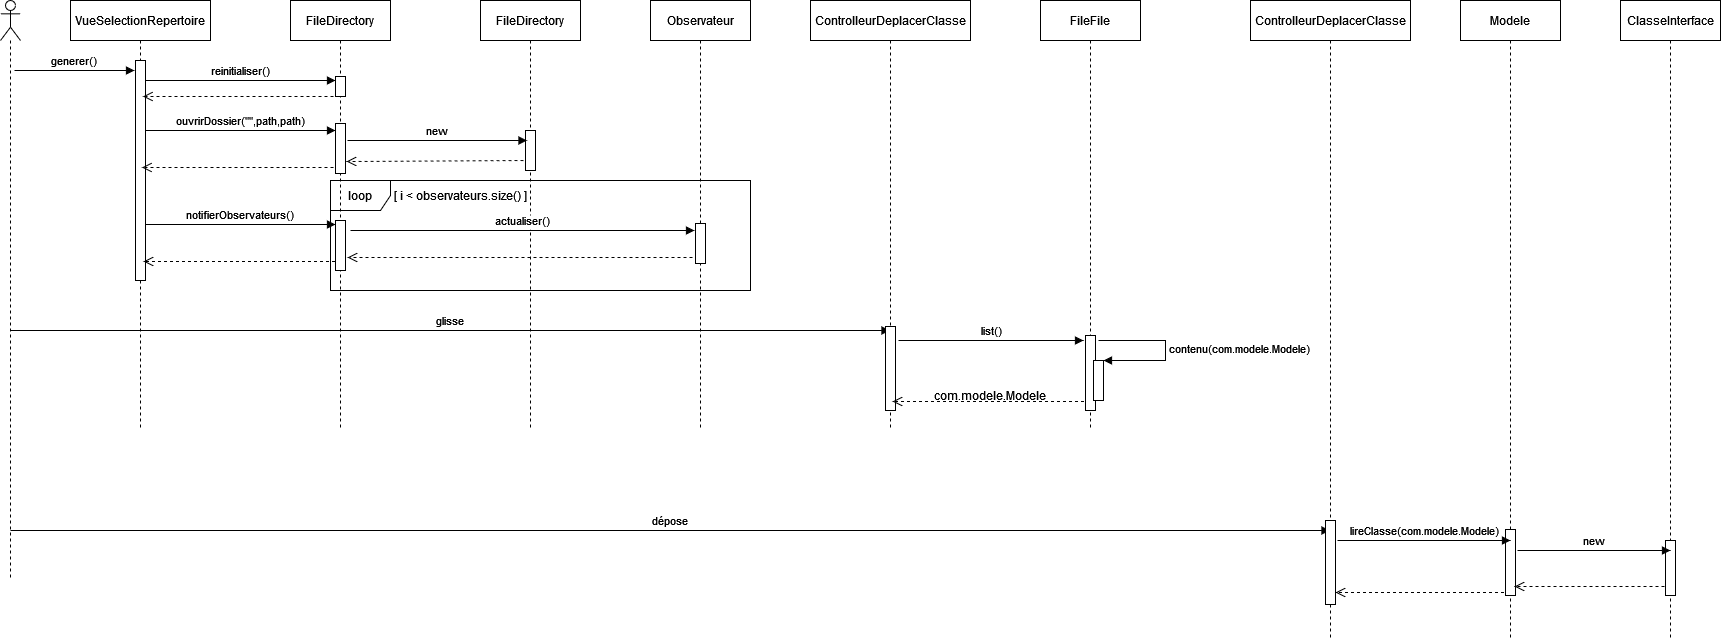

The diagram above was exported from draw.io. Its source (the exported page's mxGraphModel, read from the mxfile embedded in the PNG):
<mxGraphModel dx="762" dy="747" grid="1" gridSize="10" guides="1" tooltips="1" connect="1" arrows="1" fold="1" page="1" pageScale="1" pageWidth="850" pageHeight="1100" math="0" shadow="0">
  <root>
    <mxCell id="0" />
    <mxCell id="1" parent="0" />
    <mxCell id="6dKvWbPB0P5fs-RstMZN-16" value="loop" style="shape=umlFrame;whiteSpace=wrap;html=1;" vertex="1" parent="1">
      <mxGeometry x="340" y="260" width="420" height="110" as="geometry" />
    </mxCell>
    <mxCell id="3nuBFxr9cyL0pnOWT2aG-1" value="VueSelectionRepertoire" style="shape=umlLifeline;perimeter=lifelinePerimeter;container=1;collapsible=0;recursiveResize=0;rounded=0;shadow=0;strokeWidth=1;" parent="1" vertex="1">
      <mxGeometry x="80" y="80" width="140" height="430" as="geometry" />
    </mxCell>
    <mxCell id="3nuBFxr9cyL0pnOWT2aG-2" value="" style="points=[];perimeter=orthogonalPerimeter;rounded=0;shadow=0;strokeWidth=1;" parent="3nuBFxr9cyL0pnOWT2aG-1" vertex="1">
      <mxGeometry x="65" y="60" width="10" height="220" as="geometry" />
    </mxCell>
    <mxCell id="buxoTSYbNkddxZd1kNEI-3" value="ouvrirDossier(&quot;&quot;,path,path)" style="verticalAlign=bottom;endArrow=block;entryX=0;entryY=0;shadow=0;strokeWidth=1;" parent="3nuBFxr9cyL0pnOWT2aG-1" edge="1">
      <mxGeometry relative="1" as="geometry">
        <mxPoint x="75" y="130" as="sourcePoint" />
        <mxPoint x="265" y="130" as="targetPoint" />
      </mxGeometry>
    </mxCell>
    <mxCell id="6dKvWbPB0P5fs-RstMZN-36" value="generer()" style="verticalAlign=bottom;endArrow=block;shadow=0;strokeWidth=1;" edge="1" parent="3nuBFxr9cyL0pnOWT2aG-1">
      <mxGeometry relative="1" as="geometry">
        <mxPoint x="-56" y="70" as="sourcePoint" />
        <mxPoint x="64" y="70" as="targetPoint" />
      </mxGeometry>
    </mxCell>
    <mxCell id="6dKvWbPB0P5fs-RstMZN-37" value="glisse" style="verticalAlign=bottom;endArrow=block;shadow=0;strokeWidth=1;" edge="1" parent="3nuBFxr9cyL0pnOWT2aG-1" target="6dKvWbPB0P5fs-RstMZN-38">
      <mxGeometry relative="1" as="geometry">
        <mxPoint x="-60" y="330" as="sourcePoint" />
        <mxPoint x="690" y="330" as="targetPoint" />
      </mxGeometry>
    </mxCell>
    <mxCell id="3nuBFxr9cyL0pnOWT2aG-8" value="reinitialiser()" style="verticalAlign=bottom;endArrow=block;entryX=0;entryY=0;shadow=0;strokeWidth=1;" parent="1" source="3nuBFxr9cyL0pnOWT2aG-2" edge="1">
      <mxGeometry relative="1" as="geometry">
        <mxPoint x="275" y="160" as="sourcePoint" />
        <mxPoint x="345" y="160" as="targetPoint" />
      </mxGeometry>
    </mxCell>
    <mxCell id="buxoTSYbNkddxZd1kNEI-2" value="" style="verticalAlign=bottom;endArrow=open;dashed=1;endSize=8;shadow=0;strokeWidth=1;" parent="1" edge="1">
      <mxGeometry relative="1" as="geometry">
        <mxPoint x="152.5" y="176" as="targetPoint" />
        <mxPoint x="343" y="176" as="sourcePoint" />
      </mxGeometry>
    </mxCell>
    <mxCell id="buxoTSYbNkddxZd1kNEI-6" value="FileDirectory" style="shape=umlLifeline;perimeter=lifelinePerimeter;container=1;collapsible=0;recursiveResize=0;rounded=0;shadow=0;strokeWidth=1;" parent="1" vertex="1">
      <mxGeometry x="490" y="80" width="100" height="430" as="geometry" />
    </mxCell>
    <mxCell id="buxoTSYbNkddxZd1kNEI-7" value="" style="points=[];perimeter=orthogonalPerimeter;rounded=0;shadow=0;strokeWidth=1;" parent="buxoTSYbNkddxZd1kNEI-6" vertex="1">
      <mxGeometry x="45" y="130" width="10" height="40" as="geometry" />
    </mxCell>
    <mxCell id="buxoTSYbNkddxZd1kNEI-9" value="new" style="verticalAlign=bottom;endArrow=block;shadow=0;strokeWidth=1;" parent="1" edge="1">
      <mxGeometry relative="1" as="geometry">
        <mxPoint x="357" y="220" as="sourcePoint" />
        <mxPoint x="536.5" y="220" as="targetPoint" />
      </mxGeometry>
    </mxCell>
    <mxCell id="6dKvWbPB0P5fs-RstMZN-1" value="" style="verticalAlign=bottom;endArrow=open;dashed=1;endSize=8;shadow=0;strokeWidth=1;entryX=1.3;entryY=0.137;entryDx=0;entryDy=0;entryPerimeter=0;exitX=0.1;exitY=0.75;exitDx=0;exitDy=0;exitPerimeter=0;" edge="1" parent="1">
      <mxGeometry relative="1" as="geometry">
        <mxPoint x="356" y="240.99999999999997" as="targetPoint" />
        <mxPoint x="533" y="240" as="sourcePoint" />
      </mxGeometry>
    </mxCell>
    <mxCell id="6dKvWbPB0P5fs-RstMZN-2" value="" style="verticalAlign=bottom;endArrow=open;dashed=1;endSize=8;shadow=0;strokeWidth=1;exitX=-0.4;exitY=0.933;exitDx=0;exitDy=0;exitPerimeter=0;" edge="1" parent="1">
      <mxGeometry relative="1" as="geometry">
        <mxPoint x="151.5" y="246.985" as="targetPoint" />
        <mxPoint x="343" y="246.985" as="sourcePoint" />
      </mxGeometry>
    </mxCell>
    <mxCell id="6dKvWbPB0P5fs-RstMZN-4" value="notifierObservateurs()" style="verticalAlign=bottom;endArrow=block;entryX=0;entryY=0;shadow=0;strokeWidth=1;" edge="1" parent="1">
      <mxGeometry relative="1" as="geometry">
        <mxPoint x="155" y="304" as="sourcePoint" />
        <mxPoint x="345" y="304" as="targetPoint" />
      </mxGeometry>
    </mxCell>
    <mxCell id="6dKvWbPB0P5fs-RstMZN-5" value="Observateur" style="shape=umlLifeline;perimeter=lifelinePerimeter;container=1;collapsible=0;recursiveResize=0;rounded=0;shadow=0;strokeWidth=1;" vertex="1" parent="1">
      <mxGeometry x="660" y="80" width="100" height="430" as="geometry" />
    </mxCell>
    <mxCell id="6dKvWbPB0P5fs-RstMZN-6" value="" style="points=[];perimeter=orthogonalPerimeter;rounded=0;shadow=0;strokeWidth=1;" vertex="1" parent="6dKvWbPB0P5fs-RstMZN-5">
      <mxGeometry x="45" y="223" width="10" height="40" as="geometry" />
    </mxCell>
    <mxCell id="6dKvWbPB0P5fs-RstMZN-7" value="actualiser()" style="verticalAlign=bottom;endArrow=block;shadow=0;strokeWidth=1;" edge="1" parent="1">
      <mxGeometry relative="1" as="geometry">
        <mxPoint x="360" y="310" as="sourcePoint" />
        <mxPoint x="704" y="310" as="targetPoint" />
      </mxGeometry>
    </mxCell>
    <mxCell id="6dKvWbPB0P5fs-RstMZN-8" value="" style="verticalAlign=bottom;endArrow=open;dashed=1;endSize=8;shadow=0;strokeWidth=1;entryX=1.3;entryY=0.137;entryDx=0;entryDy=0;entryPerimeter=0;" edge="1" parent="1">
      <mxGeometry relative="1" as="geometry">
        <mxPoint x="357" y="337" as="targetPoint" />
        <mxPoint x="702" y="337" as="sourcePoint" />
      </mxGeometry>
    </mxCell>
    <mxCell id="6dKvWbPB0P5fs-RstMZN-10" value="" style="verticalAlign=bottom;endArrow=open;dashed=1;endSize=8;shadow=0;strokeWidth=1;exitX=-0.4;exitY=0.933;exitDx=0;exitDy=0;exitPerimeter=0;" edge="1" parent="1">
      <mxGeometry relative="1" as="geometry">
        <mxPoint x="153" y="340.995" as="targetPoint" />
        <mxPoint x="344.5" y="340.995" as="sourcePoint" />
      </mxGeometry>
    </mxCell>
    <mxCell id="6dKvWbPB0P5fs-RstMZN-12" value="FileDirectory" style="shape=umlLifeline;perimeter=lifelinePerimeter;container=1;collapsible=0;recursiveResize=0;rounded=0;shadow=0;strokeWidth=1;" vertex="1" parent="1">
      <mxGeometry x="300" y="80" width="100" height="430" as="geometry" />
    </mxCell>
    <mxCell id="6dKvWbPB0P5fs-RstMZN-13" value="" style="points=[];perimeter=orthogonalPerimeter;rounded=0;shadow=0;strokeWidth=1;" vertex="1" parent="6dKvWbPB0P5fs-RstMZN-12">
      <mxGeometry x="45" y="76" width="10" height="20" as="geometry" />
    </mxCell>
    <mxCell id="6dKvWbPB0P5fs-RstMZN-14" value="" style="points=[];perimeter=orthogonalPerimeter;rounded=0;shadow=0;strokeWidth=1;" vertex="1" parent="6dKvWbPB0P5fs-RstMZN-12">
      <mxGeometry x="45" y="123" width="10" height="50" as="geometry" />
    </mxCell>
    <mxCell id="6dKvWbPB0P5fs-RstMZN-15" value="" style="points=[];perimeter=orthogonalPerimeter;rounded=0;shadow=0;strokeWidth=1;" vertex="1" parent="6dKvWbPB0P5fs-RstMZN-12">
      <mxGeometry x="45" y="220" width="10" height="50" as="geometry" />
    </mxCell>
    <mxCell id="6dKvWbPB0P5fs-RstMZN-18" value="[ i &amp;lt; observateurs.size() ]" style="text;html=1;strokeColor=none;fillColor=none;align=center;verticalAlign=middle;whiteSpace=wrap;rounded=0;" vertex="1" parent="1">
      <mxGeometry x="386" y="260" width="169" height="30" as="geometry" />
    </mxCell>
    <mxCell id="6dKvWbPB0P5fs-RstMZN-35" value="" style="shape=umlLifeline;participant=umlActor;perimeter=lifelinePerimeter;whiteSpace=wrap;html=1;container=1;collapsible=0;recursiveResize=0;verticalAlign=top;spacingTop=36;outlineConnect=0;" vertex="1" parent="1">
      <mxGeometry x="10" y="80" width="20" height="580" as="geometry" />
    </mxCell>
    <mxCell id="6dKvWbPB0P5fs-RstMZN-38" value="ControlleurDeplacerClasse" style="shape=umlLifeline;perimeter=lifelinePerimeter;container=1;collapsible=0;recursiveResize=0;rounded=0;shadow=0;strokeWidth=1;" vertex="1" parent="1">
      <mxGeometry x="820" y="80" width="160" height="430" as="geometry" />
    </mxCell>
    <mxCell id="6dKvWbPB0P5fs-RstMZN-39" value="" style="points=[];perimeter=orthogonalPerimeter;rounded=0;shadow=0;strokeWidth=1;" vertex="1" parent="6dKvWbPB0P5fs-RstMZN-38">
      <mxGeometry x="75" y="326" width="10" height="84" as="geometry" />
    </mxCell>
    <mxCell id="6dKvWbPB0P5fs-RstMZN-40" value="FileFile" style="shape=umlLifeline;perimeter=lifelinePerimeter;container=1;collapsible=0;recursiveResize=0;rounded=0;shadow=0;strokeWidth=1;" vertex="1" parent="1">
      <mxGeometry x="1050" y="80" width="100" height="430" as="geometry" />
    </mxCell>
    <mxCell id="6dKvWbPB0P5fs-RstMZN-41" value="" style="points=[];perimeter=orthogonalPerimeter;rounded=0;shadow=0;strokeWidth=1;" vertex="1" parent="6dKvWbPB0P5fs-RstMZN-40">
      <mxGeometry x="45" y="335" width="10" height="75" as="geometry" />
    </mxCell>
    <mxCell id="6dKvWbPB0P5fs-RstMZN-42" value="list()" style="verticalAlign=bottom;endArrow=block;shadow=0;strokeWidth=1;" edge="1" parent="6dKvWbPB0P5fs-RstMZN-40">
      <mxGeometry relative="1" as="geometry">
        <mxPoint x="-142" y="340" as="sourcePoint" />
        <mxPoint x="43" y="340" as="targetPoint" />
      </mxGeometry>
    </mxCell>
    <mxCell id="6dKvWbPB0P5fs-RstMZN-47" value="" style="html=1;points=[];perimeter=orthogonalPerimeter;" vertex="1" parent="6dKvWbPB0P5fs-RstMZN-40">
      <mxGeometry x="53" y="360" width="10" height="40" as="geometry" />
    </mxCell>
    <mxCell id="6dKvWbPB0P5fs-RstMZN-48" value="contenu(com.modele.Modele)" style="edgeStyle=orthogonalEdgeStyle;html=1;align=left;spacingLeft=2;endArrow=block;rounded=0;entryX=1;entryY=0;" edge="1" target="6dKvWbPB0P5fs-RstMZN-47" parent="6dKvWbPB0P5fs-RstMZN-40">
      <mxGeometry relative="1" as="geometry">
        <mxPoint x="58" y="340" as="sourcePoint" />
        <Array as="points">
          <mxPoint x="125" y="340" />
          <mxPoint x="125" y="360" />
        </Array>
      </mxGeometry>
    </mxCell>
    <mxCell id="6dKvWbPB0P5fs-RstMZN-49" value="" style="verticalAlign=bottom;endArrow=open;dashed=1;endSize=8;shadow=0;strokeWidth=1;exitX=-0.4;exitY=0.933;exitDx=0;exitDy=0;exitPerimeter=0;" edge="1" parent="1">
      <mxGeometry relative="1" as="geometry">
        <mxPoint x="902" y="481.0049999999999" as="targetPoint" />
        <mxPoint x="1093.5" y="481.0049999999999" as="sourcePoint" />
      </mxGeometry>
    </mxCell>
    <mxCell id="6dKvWbPB0P5fs-RstMZN-50" value="com.modele.Modele" style="text;html=1;strokeColor=none;fillColor=none;align=center;verticalAlign=middle;whiteSpace=wrap;rounded=0;" vertex="1" parent="1">
      <mxGeometry x="970" y="460" width="60" height="30" as="geometry" />
    </mxCell>
    <mxCell id="6dKvWbPB0P5fs-RstMZN-52" value="dépose" style="verticalAlign=bottom;endArrow=block;shadow=0;strokeWidth=1;" edge="1" parent="1" target="6dKvWbPB0P5fs-RstMZN-53">
      <mxGeometry relative="1" as="geometry">
        <mxPoint x="20" y="610" as="sourcePoint" />
        <mxPoint x="899.5" y="610" as="targetPoint" />
      </mxGeometry>
    </mxCell>
    <mxCell id="6dKvWbPB0P5fs-RstMZN-53" value="ControlleurDeplacerClasse" style="shape=umlLifeline;perimeter=lifelinePerimeter;container=1;collapsible=0;recursiveResize=0;rounded=0;shadow=0;strokeWidth=1;" vertex="1" parent="1">
      <mxGeometry x="1260" y="80" width="160" height="640" as="geometry" />
    </mxCell>
    <mxCell id="6dKvWbPB0P5fs-RstMZN-54" value="" style="points=[];perimeter=orthogonalPerimeter;rounded=0;shadow=0;strokeWidth=1;" vertex="1" parent="6dKvWbPB0P5fs-RstMZN-53">
      <mxGeometry x="75" y="520" width="10" height="84" as="geometry" />
    </mxCell>
    <mxCell id="6dKvWbPB0P5fs-RstMZN-62" value="" style="verticalAlign=bottom;endArrow=open;dashed=1;endSize=8;shadow=0;strokeWidth=1;" edge="1" parent="6dKvWbPB0P5fs-RstMZN-53">
      <mxGeometry relative="1" as="geometry">
        <mxPoint x="85" y="592.0049999999999" as="targetPoint" />
        <mxPoint x="259.5" y="592.0049999999999" as="sourcePoint" />
      </mxGeometry>
    </mxCell>
    <mxCell id="6dKvWbPB0P5fs-RstMZN-55" value="Modele" style="shape=umlLifeline;perimeter=lifelinePerimeter;container=1;collapsible=0;recursiveResize=0;rounded=0;shadow=0;strokeWidth=1;" vertex="1" parent="1">
      <mxGeometry x="1470" y="80" width="100" height="640" as="geometry" />
    </mxCell>
    <mxCell id="6dKvWbPB0P5fs-RstMZN-56" value="" style="points=[];perimeter=orthogonalPerimeter;rounded=0;shadow=0;strokeWidth=1;" vertex="1" parent="6dKvWbPB0P5fs-RstMZN-55">
      <mxGeometry x="45" y="529" width="10" height="66" as="geometry" />
    </mxCell>
    <mxCell id="6dKvWbPB0P5fs-RstMZN-57" value="lireClasse(com.modele.Modele)" style="verticalAlign=bottom;endArrow=block;shadow=0;strokeWidth=1;" edge="1" parent="1">
      <mxGeometry relative="1" as="geometry">
        <mxPoint x="1347" y="620" as="sourcePoint" />
        <mxPoint x="1520" y="620" as="targetPoint" />
      </mxGeometry>
    </mxCell>
    <mxCell id="6dKvWbPB0P5fs-RstMZN-58" value="ClasseInterface" style="shape=umlLifeline;perimeter=lifelinePerimeter;container=1;collapsible=0;recursiveResize=0;rounded=0;shadow=0;strokeWidth=1;" vertex="1" parent="1">
      <mxGeometry x="1630" y="80" width="100" height="640" as="geometry" />
    </mxCell>
    <mxCell id="6dKvWbPB0P5fs-RstMZN-59" value="" style="points=[];perimeter=orthogonalPerimeter;rounded=0;shadow=0;strokeWidth=1;" vertex="1" parent="6dKvWbPB0P5fs-RstMZN-58">
      <mxGeometry x="45" y="540" width="10" height="55" as="geometry" />
    </mxCell>
    <mxCell id="6dKvWbPB0P5fs-RstMZN-60" value="new" style="verticalAlign=bottom;endArrow=block;shadow=0;strokeWidth=1;" edge="1" parent="6dKvWbPB0P5fs-RstMZN-58">
      <mxGeometry relative="1" as="geometry">
        <mxPoint x="-103" y="550" as="sourcePoint" />
        <mxPoint x="50" y="550" as="targetPoint" />
      </mxGeometry>
    </mxCell>
    <mxCell id="6dKvWbPB0P5fs-RstMZN-61" value="" style="verticalAlign=bottom;endArrow=open;dashed=1;endSize=8;shadow=0;strokeWidth=1;" edge="1" parent="6dKvWbPB0P5fs-RstMZN-58">
      <mxGeometry relative="1" as="geometry">
        <mxPoint x="-106" y="586.0049999999999" as="targetPoint" />
        <mxPoint x="44" y="586" as="sourcePoint" />
      </mxGeometry>
    </mxCell>
  </root>
</mxGraphModel>